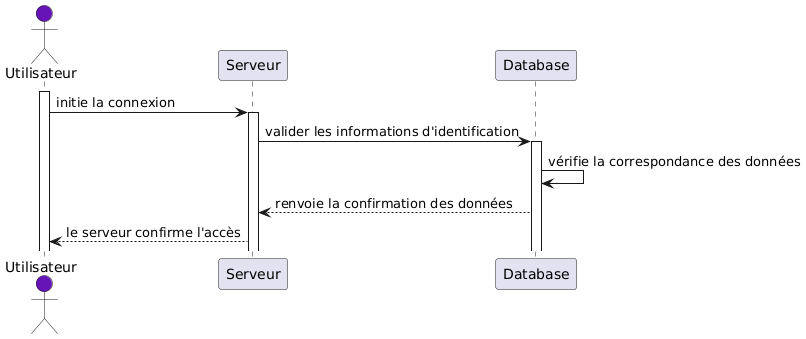

The diagram above was rendered by PlantUML. Its source (embedded in the PNG):
@startuml
actor Utilisateur #6614b8

activate Utilisateur
Utilisateur -> Serveur : initie la connexion
activate Serveur
Serveur -> Database : valider les informations d'identification
activate Database
Database -> Database : vérifie la correspondance des données
Database --> Serveur : renvoie la confirmation des données
Serveur --> Utilisateur : le serveur confirme l'accès
@enduml